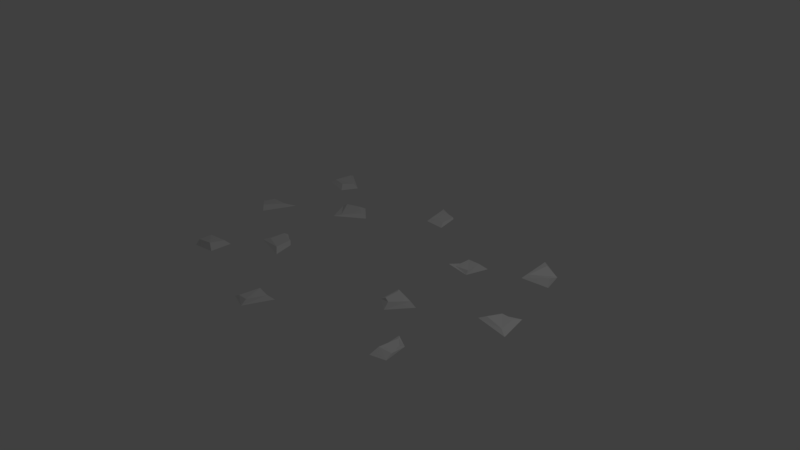 # Source: baserocks.blend  (saved by Blender 2.78.0; exported with 4.5.12 LTS)
import bpy
from mathutils import Matrix  # noqa: F401  (used for matrix-valued properties, if any)

bpy.ops.wm.read_factory_settings(use_empty=True)
scene = bpy.context.scene
scene.name = 'Scene'

# ---- collections
col_collection_1 = bpy.data.collections.new('Collection 1'); scene.collection.children.link(col_collection_1)

# ---- world
world_world = bpy.data.worlds.new('World'); scene.world = world_world
world_world.color = (0.05088, 0.05088, 0.05088)
world_world.use_sun_shadow = False
world_world.sun_shadow_jitter_overblur = 0.0
world_world.cycles.sampling_method = 'MANUAL'

# ---- cameras
cam_camera = bpy.data.cameras.new('Camera')
cam_camera.clip_end = 100.0
cam_camera.lens = 35.0
cam_camera.sensor_width = 32.0
cam_camera.sensor_height = 18.0
cam_camera.ortho_scale = 7.314
cam_camera.dof.focus_distance = 0.0
cam_camera.dof.aperture_fstop = 128.0

# ---- lights
light_lamp = bpy.data.lights.new('Lamp', 'POINT')
light_lamp.transmission_factor = 0.0
light_lamp.cutoff_distance = 30.0
light_lamp.energy = 100.0
light_lamp.shadow_buffer_clip_start = 1.001
light_lamp.shadow_soft_size = 0.1
light_lamp.shadow_maximum_resolution = 0.006
light_lamp.use_absolute_resolution = True

# ---- meshes
me_plane = bpy.data.meshes.new('Plane')
me_plane.from_pydata([(-0.8929, 0.6505, 0.04978), (-1.074, 0.7681, 0.05224), (-1.076, 0.4349, 0.03643), (-1.278, 0.7116, 0.04149), (-1.374, 0.7199, -0.01756), (-1.132, 0.3419, 0.0268), (-1.102, 0.903, -0.02984), (-0.8022, 0.6481, 0.0004973), (0.9198, 0.5173, 0.0261), (1.225, 0.5092, -0.003663), (1.005, 0.7107, -0.005921), (1.311, 0.8127, -0.005332), (-2.137, 1.114, -0.0008844), (-1.774, 1.02, 0.0004539), (-2.093, 1.52, -0.01017), (-1.713, 1.285, -0.03023), (1.723, 0.9665, -0.01984), (2.123, 0.9787, 0.006127), (1.699, 1.457, 0.009417), (2.041, 1.261, 0.004657), (0.9354, -0.6443, 0.006129), (1.088, -0.7387, -0.03417), (0.9309, -0.3533, 0.01469), (1.332, -0.4587, -0.01588), (1.691, -1.495, 0.00748), (1.89, -1.435, 0.006132), (1.638, -1.013, 0.002906), (1.858, -1.137, 0.02397), (-1.246, -0.7696, 0.01307), (-0.8148, -0.869, -0.005442), (-1.158, -0.4264, 0.0007716), (-0.8925, -0.5832, -0.00438), (-1.799, -1.454, -0.03218), (-1.431, -1.452, 0.01576), (-1.812, -1.17, -0.01291), (-1.44, -1.15, 0.008374), (-0.3099, -1.838, -0.005228), (-0.08434, -1.906, -0.01007), (-0.2597, -1.551, -0.0124), (0.08692, -1.551, 1.18e-05), (-2.222, -0.0536, 0.02464), (-1.993, -0.2417, -9.821e-09), (-2.201, 0.09264, -0.03485), (-1.798, 0.1897, 0.006191), (-0.136, 1.186, 0.02047), (0.1446, 1.178, 0.0197), (-0.2846, 1.658, -0.001479), (0.07906, 1.488, 0.02473), (1.996, -0.1259, 0.01111), (2.459, -0.2093, 0.01402), (2.134, 0.1076, 0.01005), (2.38, 0.1799, 0.03205), (1.001, 0.547, 0.01826), (1.214, 0.5504, 0.04069), (1.035, 0.761, 0.04239), (1.235, 0.7252, 0.0745), (-2.062, 1.151, 0.04521), (-1.856, 1.109, 0.04894), (-2.032, 1.41, 0.04492), (-1.799, 1.269, 0.02151), (1.784, 1.035, 0.02999), (2.063, 1.069, 0.08042), (1.811, 1.353, 0.03919), (2.021, 1.248, 0.01353), (1.008, -0.6397, 0.0553), (1.083, -0.6647, 0.0408), (0.9866, -0.4196, 0.04172), (1.249, -0.466, 0.03769), (1.705, -1.371, 0.05946), (1.871, -1.342, 0.04384), (1.702, -1.08, 0.0292), (1.845, -1.197, 0.01095), (-1.149, -0.7179, 0.04767), (-0.8972, -0.8042, 0.05024), (-1.127, -0.5107, 0.05918), (-0.9308, -0.5568, 0.0447), (-1.777, -1.408, 0.04499), (-1.533, -1.402, 0.0811), (-1.767, -1.234, 0.05122), (-1.507, -1.199, 0.05463), (-0.2422, -1.822, 0.03069), (-0.08358, -1.833, 0.04909), (-0.1715, -1.574, 0.05698), (0.01336, -1.602, 0.04699), (-2.205, -0.07254, 0.0307), (-2.063, -0.1808, 0.05221), (-2.164, 0.08346, 0.0279), (-1.883, 0.06663, 0.05123), (-0.1197, 1.256, 0.05211), (0.08392, 1.268, 0.05006), (-0.1919, 1.548, 0.04866), (0.05608, 1.5, 0.03943), (2.08, -0.07613, 0.04893), (2.347, -0.1358, 0.03819), (2.158, 0.09685, 0.04407), (2.331, 0.09311, 0.04998)], [], [(2, 1, 3), (6, 5, 4), (10, 9, 8), (12, 15, 13), (16, 19, 17), (20, 23, 21), (24, 27, 25), (28, 31, 29), (34, 33, 32), (38, 37, 36), (42, 41, 40), (44, 47, 45), (50, 49, 48), (53, 54, 52), (56, 59, 58), (60, 63, 62), (64, 67, 66), (68, 71, 70), (72, 75, 74), (77, 78, 76), (81, 82, 80), (85, 86, 84), (88, 91, 90), (93, 94, 92), (9, 52, 8), (38, 80, 82), (22, 67, 23), (51, 93, 49), (9, 55, 53), (37, 80, 36), (24, 70, 26), (50, 95, 51), (10, 55, 11), (37, 83, 81), (25, 68, 24), (12, 58, 14), (38, 83, 39), (27, 69, 25), (12, 57, 56), (42, 84, 86), (27, 70, 71), (15, 57, 13), (40, 85, 84), (28, 74, 30), (15, 58, 59), (41, 87, 85), (28, 73, 72), (16, 62, 18), (42, 87, 43), (31, 73, 29), (16, 61, 60), (44, 90, 46), (6, 3, 1), (31, 74, 75), (19, 61, 17), (44, 89, 88), (4, 2, 3), (34, 76, 78), (19, 62, 63), (47, 89, 45), (7, 2, 5), (32, 77, 76), (20, 66, 22), (47, 90, 91), (6, 0, 7), (33, 79, 77), (20, 65, 64), (50, 92, 94), (10, 52, 54), (34, 79, 35), (21, 67, 65), (48, 93, 92), (2, 0, 1), (6, 7, 5), (10, 11, 9), (12, 14, 15), (16, 18, 19), (20, 22, 23), (24, 26, 27), (28, 30, 31), (34, 35, 33), (38, 39, 37), (42, 43, 41), (44, 46, 47), (50, 51, 49), (53, 55, 54), (56, 57, 59), (60, 61, 63), (64, 65, 67), (68, 69, 71), (72, 73, 75), (77, 79, 78), (81, 83, 82), (85, 87, 86), (88, 89, 91), (93, 95, 94), (9, 53, 52), (38, 36, 80), (22, 66, 67), (51, 95, 93), (9, 11, 55), (37, 81, 80), (24, 68, 70), (50, 94, 95), (10, 54, 55), (37, 39, 83), (25, 69, 68), (12, 56, 58), (38, 82, 83), (27, 71, 69), (12, 13, 57), (42, 40, 84), (27, 26, 70), (15, 59, 57), (40, 41, 85), (28, 72, 74), (15, 14, 58), (41, 43, 87), (28, 29, 73), (16, 60, 62), (42, 86, 87), (31, 75, 73), (16, 17, 61), (44, 88, 90), (6, 4, 3), (31, 30, 74), (19, 63, 61), (44, 45, 89), (4, 5, 2), (34, 32, 76), (19, 18, 62), (47, 91, 89), (7, 0, 2), (32, 33, 77), (20, 64, 66), (47, 46, 90), (6, 1, 0), (33, 35, 79), (20, 21, 65), (50, 48, 92), (10, 8, 52), (34, 78, 79), (21, 23, 67), (48, 49, 93)])
me_plane.use_remesh_preserve_volume = False
me_plane.use_remesh_preserve_attributes = False
me_plane.use_mirror_vertex_groups = False
me_plane.update()

# ---- objects
ob_plane = bpy.data.objects.new('Plane', me_plane)
ob_lamp = bpy.data.objects.new('Lamp', light_lamp)
ob_camera = bpy.data.objects.new('Camera', cam_camera)

# ---- transforms, parenting, visibility, modifiers, constraints
ob_plane.location = (0.0, 0.0, 0.0)
ob_plane.lineart.crease_threshold = 0.0
ob_lamp.location = (4.076, 1.005, 5.904)
ob_lamp.rotation_euler = (0.6503, 0.05522, 1.866)
ob_lamp.lock_rotations_4d = False
ob_lamp.empty_display_type = 'ARROWS'
ob_lamp.color = (0.0, 0.0, 0.0, 0.0)
ob_lamp.lineart.crease_threshold = 0.0
ob_camera.location = (7.481, -6.508, 5.344)
ob_camera.rotation_euler = (1.109, 0.0, 0.8149)
ob_camera.lock_rotations_4d = False
ob_camera.empty_display_type = 'ARROWS'
ob_camera.color = (0.0, 0.0, 0.0, 0.0)
ob_camera.display_type = 'WIRE'
ob_camera.lineart.crease_threshold = 0.0

# ---- collection membership
col_collection_1.objects.link(ob_plane)
col_collection_1.objects.link(ob_lamp)
col_collection_1.objects.link(ob_camera)

# ---- scene / render settings (as saved in the file)
scene.camera = ob_camera
scene.frame_start = 1; scene.frame_end = 250; scene.frame_set(1)
scene.render.engine = 'BLENDER_EEVEE_NEXT'
scene.render.resolution_percentage = 50
scene.render.dither_intensity = 0.0
scene.cycles.use_denoising = False
scene.cycles.samples = 128
scene.cycles.sampling_pattern = 'TABULATED_SOBOL'
scene.cycles.light_sampling_threshold = 0.0
scene.cycles.use_adaptive_sampling = False
scene.cycles.use_light_tree = False
scene.cycles.blur_glossy = 0.0
scene.cycles.sample_clamp_indirect = 0.0
scene.view_settings.view_transform = 'Standard'
bpy.context.view_layer.update()

